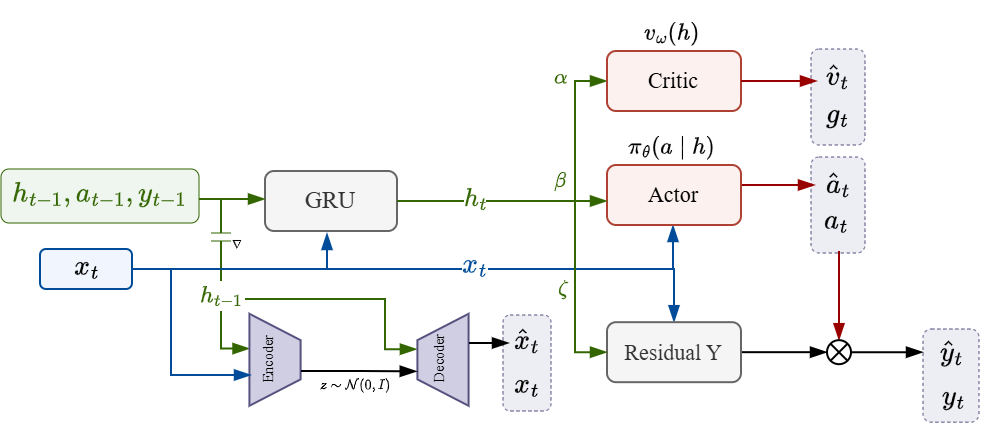

The diagram above was exported from draw.io. Its source (the exported page's mxGraphModel, read from the mxfile embedded in the PNG):
<mxGraphModel dx="2760" dy="1931" grid="1" gridSize="10" guides="1" tooltips="1" connect="1" arrows="1" fold="1" page="1" pageScale="1" pageWidth="827" pageHeight="1169" math="1" shadow="0">
  <root>
    <mxCell id="0" />
    <mxCell id="1" parent="0" />
    <mxCell id="2" style="edgeStyle=orthogonalEdgeStyle;rounded=0;orthogonalLoop=1;jettySize=auto;html=1;entryX=0.385;entryY=-0.01;entryDx=0;entryDy=0;entryPerimeter=0;strokeColor=#336600;endArrow=blockThin;endFill=1;fillColor=#d5e8d4;" edge="1" source="8" target="40" parent="1">
      <mxGeometry relative="1" as="geometry">
        <Array as="points">
          <mxPoint x="-1383" y="1554" />
          <mxPoint x="-1383" y="1604" />
          <mxPoint x="-1301" y="1604" />
          <mxPoint x="-1301" y="1629" />
        </Array>
      </mxGeometry>
    </mxCell>
    <mxCell id="3" style="edgeStyle=orthogonalEdgeStyle;rounded=0;orthogonalLoop=1;jettySize=auto;html=1;entryX=0.378;entryY=0.998;entryDx=0;entryDy=0;entryPerimeter=0;strokeColor=#336600;endArrow=blockThin;endFill=1;fillColor=#d5e8d4;" edge="1" source="8" target="38" parent="1">
      <mxGeometry relative="1" as="geometry">
        <Array as="points">
          <mxPoint x="-1383" y="1554" />
          <mxPoint x="-1383" y="1629" />
        </Array>
      </mxGeometry>
    </mxCell>
    <mxCell id="4" style="edgeStyle=orthogonalEdgeStyle;shape=connector;rounded=0;orthogonalLoop=1;jettySize=auto;html=1;entryX=0.5;entryY=0;entryDx=0;entryDy=0;strokeColor=#004C99;align=center;verticalAlign=middle;fontFamily=Helvetica;fontSize=11;fontColor=default;labelBackgroundColor=default;endArrow=blockThin;endFill=1;" edge="1" source="7" target="14" parent="1">
      <mxGeometry relative="1" as="geometry">
        <Array as="points">
          <mxPoint x="-1157" y="1589" />
          <mxPoint x="-1157" y="1616" />
        </Array>
      </mxGeometry>
    </mxCell>
    <mxCell id="5" style="edgeStyle=orthogonalEdgeStyle;shape=connector;rounded=0;orthogonalLoop=1;jettySize=auto;html=1;strokeColor=#004C99;align=center;verticalAlign=middle;fontFamily=Helvetica;fontSize=11;fontColor=default;labelBackgroundColor=default;endArrow=blockThin;endFill=1;" edge="1" source="7" parent="1">
      <mxGeometry relative="1" as="geometry">
        <Array as="points">
          <mxPoint x="-1157" y="1589" />
        </Array>
        <mxPoint x="-1157" y="1567" as="targetPoint" />
      </mxGeometry>
    </mxCell>
    <mxCell id="6" value="" style="rounded=1;whiteSpace=wrap;html=1;fontFamily=Helvetica;fontSize=11;labelBackgroundColor=default;fillColor=#D0CEE25F;strokeColor=#56517e;dashed=1;strokeWidth=0.5;" vertex="1" parent="1">
      <mxGeometry x="-1242" y="1612" width="24" height="48" as="geometry" />
    </mxCell>
    <mxCell id="7" value="" style="rounded=1;whiteSpace=wrap;html=1;fontFamily=Helvetica;fontSize=11;labelBackgroundColor=default;fillColor=#DAE8FC5F;strokeColor=#004C99;" vertex="1" parent="1">
      <mxGeometry x="-1473.5" y="1579" width="46" height="20" as="geometry" />
    </mxCell>
    <mxCell id="8" value="" style="rounded=1;whiteSpace=wrap;html=1;fontFamily=Helvetica;fontSize=11;labelBackgroundColor=default;fillColor=#D5E8D45F;strokeColor=#336600;strokeWidth=0.5;" vertex="1" parent="1">
      <mxGeometry x="-1493" y="1539" width="99" height="27" as="geometry" />
    </mxCell>
    <mxCell id="9" value="" style="rounded=1;whiteSpace=wrap;html=1;fontFamily=Helvetica;fontSize=11;labelBackgroundColor=default;fillColor=#D0CEE25F;strokeColor=#56517e;dashed=1;strokeWidth=0.5;" vertex="1" parent="1">
      <mxGeometry x="-1088" y="1533" width="27" height="48" as="geometry" />
    </mxCell>
    <mxCell id="10" value="" style="rounded=1;whiteSpace=wrap;html=1;fontFamily=Helvetica;fontSize=11;labelBackgroundColor=default;fillColor=#D0CEE25F;strokeColor=#56517e;dashed=1;strokeWidth=0.5;" vertex="1" parent="1">
      <mxGeometry x="-1032" y="1619" width="28" height="46.59" as="geometry" />
    </mxCell>
    <mxCell id="11" value="&lt;span style=&quot;font-size: 12px;&quot;&gt;$$\hat{y}_{t}$$&lt;/span&gt;" style="text;html=1;whiteSpace=wrap;strokeColor=none;fillColor=none;align=center;verticalAlign=middle;rounded=0;fontFamily=Helvetica;fontSize=11;fontColor=default;labelBackgroundColor=none;" vertex="1" parent="1">
      <mxGeometry x="-1032" y="1615.59" width="30" height="30" as="geometry" />
    </mxCell>
    <mxCell id="12" value="$$y_{t}$$" style="text;html=1;whiteSpace=wrap;strokeColor=none;fillColor=none;align=center;verticalAlign=middle;rounded=0;" vertex="1" parent="1">
      <mxGeometry x="-1025.5" y="1645.59" width="17" height="15" as="geometry" />
    </mxCell>
    <mxCell id="13" style="edgeStyle=orthogonalEdgeStyle;shape=connector;rounded=0;orthogonalLoop=1;jettySize=auto;html=1;strokeColor=default;align=center;verticalAlign=middle;fontFamily=Helvetica;fontSize=11;fontColor=default;labelBackgroundColor=default;endArrow=blockThin;endFill=1;entryX=0;entryY=0.5;entryDx=0;entryDy=0;" edge="1" source="14" target="25" parent="1">
      <mxGeometry relative="1" as="geometry">
        <mxPoint x="-1289" y="1637.59" as="targetPoint" />
      </mxGeometry>
    </mxCell>
    <mxCell id="14" value="Residual Y" style="rounded=1;whiteSpace=wrap;html=1;fontFamily=Times New Roman;fontSize=11;fillColor=#f5f5f5;fontColor=#333333;strokeColor=#666666;" vertex="1" parent="1">
      <mxGeometry x="-1190" y="1615.59" width="67" height="30" as="geometry" />
    </mxCell>
    <mxCell id="15" style="edgeStyle=orthogonalEdgeStyle;rounded=0;orthogonalLoop=1;jettySize=auto;html=1;entryX=0;entryY=0.5;entryDx=0;entryDy=0;strokeColor=#336600;endArrow=blockThin;endFill=1;" edge="1" source="17" target="32" parent="1">
      <mxGeometry relative="1" as="geometry">
        <Array as="points">
          <mxPoint x="-1206" y="1555" />
          <mxPoint x="-1206" y="1495" />
        </Array>
      </mxGeometry>
    </mxCell>
    <mxCell id="16" style="edgeStyle=orthogonalEdgeStyle;rounded=0;orthogonalLoop=1;jettySize=auto;html=1;entryX=0;entryY=0.5;entryDx=0;entryDy=0;strokeColor=#336600;endArrow=blockThin;endFill=1;" edge="1" source="17" target="14" parent="1">
      <mxGeometry relative="1" as="geometry">
        <Array as="points">
          <mxPoint x="-1206" y="1555" />
          <mxPoint x="-1206" y="1631" />
        </Array>
      </mxGeometry>
    </mxCell>
    <mxCell id="17" value="GRU" style="rounded=1;whiteSpace=wrap;html=1;fontFamily=Times New Roman;fillColor=#f5f5f5;fontColor=#333333;strokeColor=#666666;" vertex="1" parent="1">
      <mxGeometry x="-1361" y="1540" width="66" height="30" as="geometry" />
    </mxCell>
    <mxCell id="18" value="" style="endArrow=blockThin;html=1;rounded=0;endFill=1;strokeColor=#336600;edgeStyle=orthogonalEdgeStyle;" edge="1" parent="1">
      <mxGeometry width="50" height="50" relative="1" as="geometry">
        <mxPoint x="-1394" y="1554" as="sourcePoint" />
        <mxPoint x="-1361" y="1554" as="targetPoint" />
      </mxGeometry>
    </mxCell>
    <mxCell id="19" value="$$h_{t-1}, a_{t-1}, y_{t-1}$$" style="text;html=1;whiteSpace=wrap;strokeColor=none;fillColor=none;align=center;verticalAlign=middle;rounded=0;fontColor=#336600;" vertex="1" parent="1">
      <mxGeometry x="-1489" y="1536" width="91" height="30" as="geometry" />
    </mxCell>
    <mxCell id="20" style="edgeStyle=orthogonalEdgeStyle;shape=connector;rounded=0;orthogonalLoop=1;jettySize=auto;html=1;entryX=0.5;entryY=0;entryDx=0;entryDy=0;strokeColor=#990000;align=center;verticalAlign=middle;fontFamily=Helvetica;fontSize=11;fontColor=default;labelBackgroundColor=default;endArrow=blockThin;endFill=1;" edge="1" target="25" parent="1">
      <mxGeometry relative="1" as="geometry">
        <mxPoint x="-1074" y="1580" as="sourcePoint" />
      </mxGeometry>
    </mxCell>
    <mxCell id="21" value="$$\hat{a}_{t}$$" style="text;html=1;whiteSpace=wrap;strokeColor=none;fillColor=none;align=center;verticalAlign=middle;rounded=0;" vertex="1" parent="1">
      <mxGeometry x="-1086" y="1532" width="24" height="30" as="geometry" />
    </mxCell>
    <mxCell id="22" value="&lt;span&gt;$$x_{t}$$&lt;/span&gt;" style="text;html=1;whiteSpace=wrap;strokeColor=none;fillColor=none;align=center;verticalAlign=middle;rounded=0;fontFamily=Helvetica;fontSize=12;fontColor=default;labelBackgroundColor=none;" vertex="1" parent="1">
      <mxGeometry x="-1456" y="1577" width="13" height="22" as="geometry" />
    </mxCell>
    <mxCell id="23" value="$$\pi_\theta(a \mid h)$$" style="text;html=1;whiteSpace=wrap;strokeColor=none;fillColor=none;align=center;verticalAlign=middle;rounded=0;fontFamily=Helvetica;fontSize=10;fontColor=default;labelBackgroundColor=none;" vertex="1" parent="1">
      <mxGeometry x="-1187" y="1513" width="60" height="30" as="geometry" />
    </mxCell>
    <mxCell id="24" style="edgeStyle=orthogonalEdgeStyle;shape=connector;rounded=0;orthogonalLoop=1;jettySize=auto;html=1;entryX=0;entryY=0.5;entryDx=0;entryDy=0;strokeColor=default;align=center;verticalAlign=middle;fontFamily=Helvetica;fontSize=11;fontColor=default;labelBackgroundColor=default;endArrow=blockThin;endFill=1;" edge="1" source="25" target="11" parent="1">
      <mxGeometry relative="1" as="geometry">
        <mxPoint x="-1009" y="1628.59" as="targetPoint" />
      </mxGeometry>
    </mxCell>
    <mxCell id="25" value="" style="shape=sumEllipse;perimeter=ellipsePerimeter;whiteSpace=wrap;html=1;backgroundOutline=1;fontFamily=Helvetica;fontSize=11;fontColor=default;labelBackgroundColor=default;strokeWidth=1;" vertex="1" parent="1">
      <mxGeometry x="-1080" y="1624.59" width="12" height="12" as="geometry" />
    </mxCell>
    <mxCell id="26" value="" style="edgeStyle=orthogonalEdgeStyle;shape=connector;rounded=0;orthogonalLoop=1;jettySize=auto;html=1;strokeColor=#990000;align=center;verticalAlign=middle;fontFamily=Helvetica;fontSize=11;fontColor=default;labelBackgroundColor=default;endArrow=blockThin;endFill=1;" edge="1" source="27" target="21" parent="1">
      <mxGeometry relative="1" as="geometry">
        <Array as="points">
          <mxPoint x="-1114" y="1547" />
          <mxPoint x="-1114" y="1547" />
        </Array>
      </mxGeometry>
    </mxCell>
    <mxCell id="27" value="Actor" style="rounded=1;whiteSpace=wrap;html=1;fontFamily=Times New Roman;fontSize=11;fillColor=#FAD9D55F;strokeColor=#ae4132;" vertex="1" parent="1">
      <mxGeometry x="-1190" y="1537" width="67" height="30" as="geometry" />
    </mxCell>
    <mxCell id="28" value="$$a_{t}$$" style="text;html=1;whiteSpace=wrap;strokeColor=none;fillColor=none;align=center;verticalAlign=middle;rounded=0;" vertex="1" parent="1">
      <mxGeometry x="-1083" y="1555" width="16" height="20" as="geometry" />
    </mxCell>
    <mxCell id="29" value="&lt;span&gt;$$x_{t}$$&lt;/span&gt;" style="text;html=1;whiteSpace=wrap;strokeColor=none;fillColor=none;align=center;verticalAlign=middle;rounded=0;fontFamily=Helvetica;fontSize=12;fontColor=default;labelBackgroundColor=none;" vertex="1" parent="1">
      <mxGeometry x="-1236" y="1639.59" width="13" height="14" as="geometry" />
    </mxCell>
    <mxCell id="30" value="&lt;span&gt;$$\hat{x}_{t}$$&lt;/span&gt;" style="text;html=1;whiteSpace=wrap;strokeColor=none;fillColor=none;align=center;verticalAlign=middle;rounded=0;fontFamily=Helvetica;fontSize=12;fontColor=default;labelBackgroundColor=none;" vertex="1" parent="1">
      <mxGeometry x="-1236" y="1614.1799999999998" width="13" height="22" as="geometry" />
    </mxCell>
    <mxCell id="31" style="edgeStyle=orthogonalEdgeStyle;shape=connector;rounded=0;orthogonalLoop=1;jettySize=auto;html=1;strokeColor=#004C99;align=center;verticalAlign=middle;fontFamily=Helvetica;fontSize=11;fontColor=default;labelBackgroundColor=default;endArrow=blockThin;endFill=1;" edge="1" source="7" parent="1">
      <mxGeometry relative="1" as="geometry">
        <mxPoint x="-1330" y="1571" as="targetPoint" />
        <Array as="points">
          <mxPoint x="-1330" y="1589" />
        </Array>
      </mxGeometry>
    </mxCell>
    <mxCell id="32" value="Critic" style="rounded=1;whiteSpace=wrap;html=1;fontFamily=Times New Roman;fontSize=11;fillColor=#FAD9D55F;strokeColor=#ae4132;" vertex="1" parent="1">
      <mxGeometry x="-1190" y="1480" width="67" height="30" as="geometry" />
    </mxCell>
    <mxCell id="33" value="$$v_\omega(h)$$" style="text;html=1;whiteSpace=wrap;strokeColor=none;fillColor=none;align=center;verticalAlign=middle;rounded=0;fontFamily=Helvetica;fontSize=10;fontColor=default;labelBackgroundColor=none;" vertex="1" parent="1">
      <mxGeometry x="-1187" y="1456" width="60" height="30" as="geometry" />
    </mxCell>
    <mxCell id="34" value="" style="rounded=1;whiteSpace=wrap;html=1;fontFamily=Helvetica;fontSize=11;labelBackgroundColor=default;fillColor=#D0CEE25F;strokeColor=#56517e;dashed=1;strokeWidth=0.5;" vertex="1" parent="1">
      <mxGeometry x="-1088" y="1479" width="27" height="48" as="geometry" />
    </mxCell>
    <mxCell id="35" value="$$\hat{v}_{t}$$" style="text;html=1;whiteSpace=wrap;strokeColor=none;fillColor=none;align=center;verticalAlign=middle;rounded=0;" vertex="1" parent="1">
      <mxGeometry x="-1086" y="1478" width="24" height="30" as="geometry" />
    </mxCell>
    <mxCell id="36" value="$$g_{t}$$" style="text;html=1;whiteSpace=wrap;strokeColor=none;fillColor=none;align=center;verticalAlign=middle;rounded=0;" vertex="1" parent="1">
      <mxGeometry x="-1082" y="1501" width="16" height="22" as="geometry" />
    </mxCell>
    <mxCell id="37" style="edgeStyle=orthogonalEdgeStyle;shape=connector;rounded=0;orthogonalLoop=1;jettySize=auto;html=1;strokeColor=#990000;align=center;verticalAlign=middle;fontFamily=Helvetica;fontSize=11;fontColor=default;labelBackgroundColor=default;endArrow=blockThin;endFill=1;" edge="1" source="32" parent="1">
      <mxGeometry relative="1" as="geometry">
        <mxPoint x="-1085" y="1495" as="targetPoint" />
      </mxGeometry>
    </mxCell>
    <mxCell id="38" value="Encoder" style="shape=trapezoid;perimeter=trapezoidPerimeter;whiteSpace=wrap;html=1;fixedSize=1;rotation=-90;fontFamily=Times New Roman;fontSize=7;size=13.212899288054587;direction=west;fillColor=#d0cee2;strokeColor=#56517e;spacingTop=-4;" vertex="1" parent="1">
      <mxGeometry x="-1379" y="1621.59" width="46" height="25.59" as="geometry" />
    </mxCell>
    <mxCell id="39" style="edgeStyle=orthogonalEdgeStyle;rounded=0;orthogonalLoop=1;jettySize=auto;html=1;endArrow=blockThin;endFill=1;strokeColor=#004C99;" edge="1" parent="1">
      <mxGeometry relative="1" as="geometry">
        <mxPoint x="-1426.5" y="1589" as="sourcePoint" />
        <mxPoint x="-1368" y="1642" as="targetPoint" />
        <Array as="points">
          <mxPoint x="-1408" y="1589" />
          <mxPoint x="-1408" y="1642" />
          <mxPoint x="-1368" y="1642" />
        </Array>
      </mxGeometry>
    </mxCell>
    <mxCell id="40" value="Decoder" style="shape=trapezoid;perimeter=trapezoidPerimeter;whiteSpace=wrap;html=1;fixedSize=1;rotation=-90;fontFamily=Times New Roman;fontSize=7;size=13.212899288054587;direction=west;fillColor=#d0cee2;strokeColor=#56517e;spacingTop=-1;flipV=1;" vertex="1" parent="1">
      <mxGeometry x="-1295" y="1621.59" width="46" height="25.59" as="geometry" />
    </mxCell>
    <mxCell id="41" value="" style="endArrow=blockThin;html=1;rounded=0;endFill=1;" edge="1" parent="1">
      <mxGeometry width="50" height="50" relative="1" as="geometry">
        <mxPoint x="-1259" y="1626" as="sourcePoint" />
        <mxPoint x="-1239" y="1626" as="targetPoint" />
      </mxGeometry>
    </mxCell>
    <mxCell id="42" value="&lt;span&gt;$$x_{t}$$&lt;/span&gt;" style="text;html=1;whiteSpace=wrap;strokeColor=none;fillColor=none;align=center;verticalAlign=middle;rounded=0;fontFamily=Helvetica;fontSize=12;fontColor=#004C99;labelBackgroundColor=default;" vertex="1" parent="1">
      <mxGeometry x="-1262" y="1576" width="13" height="22" as="geometry" />
    </mxCell>
    <mxCell id="43" style="edgeStyle=orthogonalEdgeStyle;rounded=0;orthogonalLoop=1;jettySize=auto;html=1;entryX=0.626;entryY=-0.013;entryDx=0;entryDy=0;entryPerimeter=0;endArrow=blockThin;endFill=1;" edge="1" target="40" parent="1">
      <mxGeometry relative="1" as="geometry">
        <mxPoint x="-1343" y="1640" as="sourcePoint" />
      </mxGeometry>
    </mxCell>
    <mxCell id="44" style="rounded=0;orthogonalLoop=1;jettySize=auto;html=1;edgeStyle=orthogonalEdgeStyle;strokeColor=#336600;endArrow=blockThin;endFill=1;" edge="1" source="17" parent="1">
      <mxGeometry relative="1" as="geometry">
        <mxPoint x="-1190" y="1555" as="targetPoint" />
      </mxGeometry>
    </mxCell>
    <mxCell id="45" value="$$h_t$$" style="text;html=1;whiteSpace=wrap;strokeColor=none;fillColor=none;align=center;verticalAlign=middle;rounded=0;fontColor=#336600;labelBackgroundColor=default;fontSize=11;" vertex="1" parent="1">
      <mxGeometry x="-1263.5" y="1538.5" width="15" height="30" as="geometry" />
    </mxCell>
    <mxCell id="46" value="$$h_{t-1}$$" style="text;whiteSpace=wrap;strokeColor=none;fillColor=default;align=center;verticalAlign=middle;rounded=0;spacingTop=0;fontSize=10;fontColor=#336600;labelBorderColor=none;textShadow=0;convertToSvg=0;html=1;" vertex="1" parent="1">
      <mxGeometry x="-1393" y="1595" width="22" height="15" as="geometry" />
    </mxCell>
    <mxCell id="47" value="$$z \sim&amp;nbsp;\mathcal{N}(0,I)$$" style="text;html=1;whiteSpace=wrap;strokeColor=none;fillColor=none;align=center;verticalAlign=middle;rounded=0;fontSize=6;" vertex="1" parent="1">
      <mxGeometry x="-1345.5" y="1631.59" width="60" height="30" as="geometry" />
    </mxCell>
    <mxCell id="48" value="" style="group" vertex="1" connectable="0" parent="1">
      <mxGeometry x="-1388" y="1571" width="10" height="4" as="geometry" />
    </mxCell>
    <mxCell id="49" value="" style="group" vertex="1" connectable="0" parent="48">
      <mxGeometry width="10" height="4" as="geometry" />
    </mxCell>
    <mxCell id="50" value="" style="rounded=0;whiteSpace=wrap;html=1;fontFamily=Helvetica;fontSize=11;fontColor=default;labelBackgroundColor=default;strokeColor=none;" vertex="1" parent="49">
      <mxGeometry width="10" height="4" as="geometry" />
    </mxCell>
    <mxCell id="51" value="" style="endArrow=none;html=1;rounded=0;strokeColor=#336600;strokeWidth=0.5;align=center;verticalAlign=middle;fontFamily=Helvetica;fontSize=11;fontColor=default;labelBackgroundColor=default;fillColor=#dae8fc;" edge="1" parent="49">
      <mxGeometry width="50" height="50" relative="1" as="geometry">
        <mxPoint as="sourcePoint" />
        <mxPoint x="10" as="targetPoint" />
      </mxGeometry>
    </mxCell>
    <mxCell id="52" value="" style="endArrow=none;html=1;rounded=0;strokeColor=#336600;strokeWidth=0.5;align=center;verticalAlign=middle;fontFamily=Helvetica;fontSize=11;fontColor=default;labelBackgroundColor=default;fillColor=#dae8fc;" edge="1" parent="49">
      <mxGeometry width="50" height="50" relative="1" as="geometry">
        <mxPoint y="4" as="sourcePoint" />
        <mxPoint x="10" y="4" as="targetPoint" />
      </mxGeometry>
    </mxCell>
    <mxCell id="53" value="$$\nabla$$" style="text;html=1;whiteSpace=wrap;strokeColor=none;fillColor=none;align=center;verticalAlign=middle;rounded=0;fontSize=5;" vertex="1" parent="1">
      <mxGeometry x="-1380" y="1572" width="10.5" height="7" as="geometry" />
    </mxCell>
    <mxCell id="54" value="$$\alpha$$" style="text;html=1;whiteSpace=wrap;strokeColor=none;fillColor=none;align=center;verticalAlign=middle;rounded=0;fontSize=9;fontColor=#336600;" vertex="1" parent="1">
      <mxGeometry x="-1243" y="1479" width="60" height="30" as="geometry" />
    </mxCell>
    <mxCell id="55" value="$$\beta$$" style="text;html=1;whiteSpace=wrap;strokeColor=none;fillColor=none;align=center;verticalAlign=middle;rounded=0;fontSize=9;fontColor=#336600;" vertex="1" parent="1">
      <mxGeometry x="-1243" y="1530" width="60" height="30" as="geometry" />
    </mxCell>
    <mxCell id="56" value="$$\zeta$$" style="text;html=1;whiteSpace=wrap;strokeColor=none;fillColor=none;align=center;verticalAlign=middle;rounded=0;fontSize=9;fontColor=#336600;" vertex="1" parent="1">
      <mxGeometry x="-1242" y="1584" width="60" height="30" as="geometry" />
    </mxCell>
  </root>
</mxGraphModel>